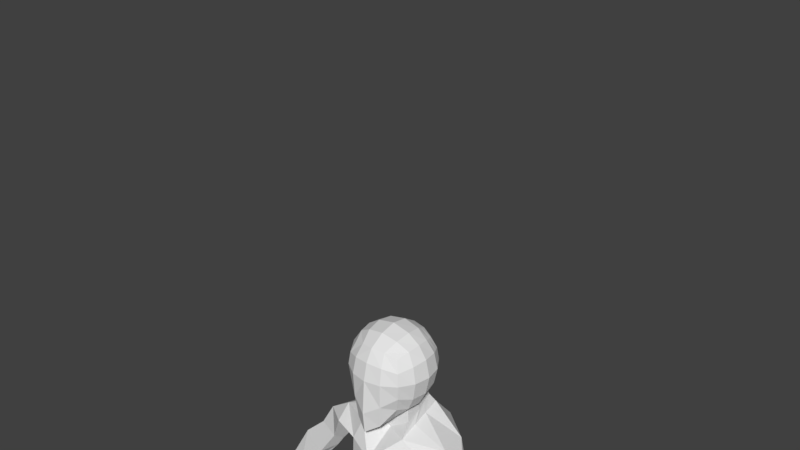 # Source: upward-facing-dog-almost.blend  (saved by Blender 2.78.0; exported with 4.5.12 LTS)
import bpy
from mathutils import Matrix  # noqa: F401  (used for matrix-valued properties, if any)

bpy.ops.wm.read_factory_settings(use_empty=True)
scene = bpy.context.scene
scene.name = 'Scene'

# ---- collections
col_collection_1 = bpy.data.collections.new('Collection 1'); scene.collection.children.link(col_collection_1)

# ---- world
world_world = bpy.data.worlds.new('World'); scene.world = world_world
world_world.color = (0.05088, 0.05088, 0.05088)
world_world.use_sun_shadow = False
world_world.sun_shadow_jitter_overblur = 0.0
world_world.cycles.sampling_method = 'MANUAL'

# ---- meshes
me_cube_001 = bpy.data.meshes.new('Cube.001')
me_cube_001.from_pydata([(1.001, -1.028, -1.246), (1.0, -1.0, 1.0), (1.058, 1.033, -0.9595), (1.0, 1.0, 1.0), (0.5543, 1.247, -1.123), (0.0, 1.313, -1.189), (0.0, 1.225, 1.225), (0.5246, 1.167, 1.167), (1.167, 1.167, 0.5246), (1.225, 1.225, 0.0), (1.186, 1.18, -0.5033), (1.208, -0.579, -1.339), (1.293, -0.04657, -1.319), (1.232, 0.5178, -1.153), (1.167, 0.5246, 1.167), (1.225, 0.0, 1.225), (1.167, -0.5246, 1.167), (1.167, -1.167, 0.5246), (1.225, -1.225, -0.003438), (1.167, -1.167, -0.6177), (0.0, -1.738, -2.324), (0.5246, -1.475, -1.985), (0.5246, -1.167, 1.167), (0.0, -1.277, 1.225), (0.6725, 0.6247, 1.463), (0.724, 0.0, 1.566), (0.6725, -0.6247, 1.463), (0.0, 0.6628, 1.6), (0.0, 0.0, 1.732), (0.0, -0.6628, 1.6), (0.8096, 0.5539, -2.205), (0.0, -0.08887, -1.79), (0.0, -0.8929, -2.203), (0.7235, 0.6264, -1.461), (0.7826, -0.08887, -1.657), (0.6906, -0.7619, -1.85), (0.6247, -1.565, -1.026), (0.0, -1.827, -1.434), (0.6628, -1.6, 0.0), (0.0, -1.732, 0.0), (0.6247, -1.463, 0.6725), (0.0, -1.566, 0.724), (1.466, 0.6248, -0.6706), (1.566, -5.958e-06, -0.7726), (1.463, -0.6247, -0.7659), (1.6, 0.6628, 0.0), (1.732, 0.0, 0.0), (1.6, -0.6628, 0.0), (1.463, 0.6247, 0.6725), (1.566, 0.0, 0.724), (1.463, -0.6247, 0.6725), (0.0, 1.635, -0.6699), (0.6479, 1.528, -0.6116), (0.0, 1.732, 0.0), (0.6628, 1.6, 0.0), (0.8687, -0.173, -2.364), (0.0, 1.566, 0.724), (0.6247, 1.463, 0.6725), (0.6404, 1.394, -1.988), (0.0, 1.478, -2.053), (0.0, -0.173, -2.497), (1.186, -1.089, -3.56), (3.365, 0.06908, -3.743), (0.0, -1.598, -3.712), (1.068, -0.7947, -8.818), (0.0, 2.55, -3.369), (0.9311, 2.444, -3.369), (0.9602, 0.1328, -2.611), (0.0, -0.2214, -2.955), (0.9983, -0.7089, -2.821), (0.0, 1.74, -2.459), (0.791, 1.645, -2.393), (1.159, -0.908, -7.7), (0.0, -1.418, -7.931), (2.194, 0.35, -6.823), (0.9311, 2.118, -4.468), (0.9377, 1.409, -7.418), (0.0, 1.407, -7.448), (0.0, -1.094, -9.062), (1.713, 0.3851, -8.402), (0.9311, 1.487, -9.707), (0.0, 1.487, -9.495), (1.159, -1.179, -4.817), (2.324, 0.2439, -4.514), (0.0, 2.224, -4.468), (0.0, -1.689, -4.97), (1.159, -1.083, -5.991), (2.324, 0.2653, -5.459), (0.0, -1.593, -6.143), (0.9311, 1.686, -5.761), (0.0, 1.791, -5.761), (1.145, 0.7755, -1.056), (1.084, 0.7623, 1.084), (0.5986, 0.896, 1.315), (0.0, 0.9438, 1.412), (0.6389, 0.9369, -1.292), (1.326, 0.9022, -0.5869), (1.412, 0.9438, 0.0), (1.315, 0.896, 0.5986), (0.725, 0.9739, -2.097), (2.265, 1.416, -3.346), (0.8756, 0.889, -2.502), (1.915, 0.9906, -7.465), (1.629, 0.8821, -8.861), (2.239, 1.181, -4.556), (2.239, 0.9756, -5.675), (2.501, 0.1049, -3.151), (2.326, 0.2297, -4.392), (2.323, -0.7181, -3.504), (2.868, 0.1563, -4.07), (2.323, -0.7181, -3.504), (2.868, 0.1563, -4.07), (2.323, -0.7181, -3.504), (2.868, 0.1563, -4.07), (5.253, 0.2818, -7.66), (5.58, -0.268, -7.183), (4.961, -0.7426, -7.262), (4.768, -0.1739, -7.807), (4.744, -0.6647, -7.205), (3.884, -0.007437, -4.707), (2.887, 0.1398, -5.159), (2.636, 0.9409, -4.0), (2.938, -0.358, -4.784), (4.796, -0.04967, -5.597), (4.04, 0.9055, -6.129), (3.159, 0.09296, -5.608), (3.602, -0.538, -5.837), (3.83, -0.05657, -6.48), (3.143, 0.3604, -5.521), (0.9787, -1.094, -11.74), (0.0, -1.395, -11.68), (1.798, 0.2244, -10.4), (1.935, 1.06, -10.06), (0.6931, 1.843, -11.63), (0.0, 1.695, -11.67), (1.012, -1.046, -11.05), (0.906, 2.204, -12.35), (2.2, 2.322, -12.19), (0.6931, 1.843, -11.63), (0.0, 1.695, -11.45), (0.8195, -0.8455, -12.7), (0.0, -1.354, -11.97), (0.2724, 1.44, -12.55), (0.0, 0.3317, -11.99), (0.1323, 0.1151, -13.9), (2.202, 1.55, -10.99), (0.0, 0.9504, -12.0), (0.0, 1.736, -12.21), (0.4384, 1.939, -12.86), (0.8386, 0.9582, -12.24), (0.8514, 0.3262, -12.46), (0.3355, -1.158, -12.07), (3.017, 1.222, -13.96), (1.159, -1.437, -12.02), (2.909, -0.1531, -12.03), (2.875, 1.626, -12.13), (0.2637, 1.497, -14.25), (0.2872, 0.6886, -14.57), (0.6783, 2.046, -13.79), (1.782, 1.663, -15.16), (1.606, 2.459, -13.44), (0.9115, -1.288, -13.83), (1.585, -0.3296, -17.76), (2.178, 0.6832, -17.76), (1.769, 1.023, -17.76), (1.256, 0.9899, -17.76), (1.081, 0.05484, -17.76), (1.039, 0.5159, -17.76), (3.098, 0.05845, -13.98), (2.124, 0.02945, -17.76), (5.645, -0.3641, -7.309), (5.526, 0.1857, -8.134), (5.059, -0.5996, -7.789), (5.056, -0.1465, -8.087), (5.798, -0.6783, -7.515), (5.209, -0.4607, -8.226), (5.711, -0.3083, -8.295), (5.342, -3.941, -8.532), (5.471, -3.799, -8.755), (5.549, -3.532, -8.966), (5.256, -3.739, -8.87), (5.723, -3.884, -8.648), (2.178, 0.6832, -18.85), (1.769, 1.023, -18.85), (1.256, 0.9899, -18.85), (1.039, 0.5159, -18.85), (1.081, 0.05484, -18.85), (1.585, -0.3296, -18.85), (2.124, 0.02945, -18.85), (1.951, 0.4284, -23.54), (1.707, 0.758, -23.58), (1.434, 0.7526, -23.52), (1.274, 0.5511, -23.6), (1.267, 0.1389, -23.6), (1.588, -0.05244, -23.66), (1.947, 0.1225, -23.62), (0.8472, 0.6739, -19.72), (0.8721, 0.05484, -19.79), (1.815, 1.335, -19.47), (0.9327, 1.092, -19.66), (1.539, -0.4649, -19.86), (2.124, 0.02945, -19.8), (2.672, 0.6521, -19.67), (0.8638, 0.521, -20.55), (1.769, 1.21, -20.68), (1.571, -0.3711, -20.53), (2.402, 1.082, -20.7), (0.9368, 0.1589, -20.58), (1.188, 1.192, -20.63), (2.124, 0.02945, -20.53), (1.039, 0.5212, -21.25), (1.757, 1.038, -21.74), (1.585, -0.2918, -21.1), (2.156, 0.9209, -21.42), (1.081, 0.0785, -21.12), (1.275, 0.9154, -21.52), (2.124, 0.05411, -21.12), (1.841, 0.1503, -24.15), (1.607, -0.01924, -24.15), (1.332, 0.09301, -24.15), (1.321, 0.3833, -24.15), (1.436, 0.6784, -24.15), (1.672, 0.683, -24.2), (1.879, 0.4311, -24.18)], [(159, 160), (158, 160), (153, 161)], [(57, 7, 3, 8), (50, 16, 1, 17), (35, 11, 0, 21), (16, 26, 22, 1), (26, 29, 23, 22), (92, 93, 24, 14), (14, 24, 25, 15), (15, 25, 26, 16), (93, 94, 27, 24), (24, 27, 28, 25), (25, 28, 29, 26), (32, 35, 21, 20), (70, 71, 66, 65), (69, 68, 63, 61), (31, 34, 35, 32), (95, 91, 13, 33), (33, 13, 12, 34), (34, 12, 11, 35), (0, 19, 36, 21), (21, 36, 37, 20), (19, 18, 38, 36), (36, 38, 39, 37), (18, 17, 40, 38), (38, 40, 41, 39), (17, 1, 22, 40), (40, 22, 23, 41), (11, 44, 19, 0), (44, 47, 18, 19), (47, 50, 17, 18), (91, 96, 42, 13), (13, 42, 43, 12), (12, 43, 44, 11), (96, 97, 45, 42), (42, 45, 46, 43), (43, 46, 47, 44), (97, 98, 48, 45), (45, 48, 49, 46), (46, 49, 50, 47), (98, 92, 14, 48), (48, 14, 15, 49), (49, 15, 16, 50), (4, 52, 10, 2), (52, 54, 9, 10), (54, 57, 8, 9), (5, 51, 52, 4), (51, 53, 54, 52), (53, 56, 57, 54), (56, 6, 7, 57), (5, 4, 58, 59), (34, 31, 60, 55), (33, 34, 55, 30), (95, 33, 30, 99), (67, 69, 61, 108, 106), (101, 67, 106, 100), (90, 89, 76, 77), (105, 87, 74, 102), (99, 30, 67, 101), (30, 55, 69, 67), (55, 60, 68, 69), (59, 58, 71, 70), (72, 73, 78, 64), (74, 72, 64, 79), (87, 86, 72, 74), (86, 88, 73, 72), (81, 80, 133, 134), (80, 103, 132, 133), (102, 74, 79, 103), (77, 76, 80, 81), (61, 63, 85, 82), (123, 126, 118, 115), (100, 107, 83, 104), (65, 66, 75, 84), (82, 85, 88, 86), (83, 82, 86, 87), (104, 83, 87, 105), (84, 75, 89, 90), (75, 104, 105, 89), (66, 100, 104, 75), (76, 102, 103, 80), (103, 79, 131, 132), (58, 99, 101, 71), (89, 105, 102, 76), (71, 101, 100, 66), (4, 95, 99, 58), (8, 3, 92, 98), (9, 8, 98, 97), (10, 9, 97, 96), (2, 10, 96, 91), (4, 2, 91, 95), (7, 6, 94, 93), (3, 7, 93, 92), (108, 109, 111, 110), (100, 106, 62), (126, 125, 127, 117, 118), (106, 108, 62), (107, 108, 61, 82, 83), (124, 123, 115, 114), (110, 111, 113, 112), (125, 124, 127), (114, 115, 170, 171), (117, 114, 171, 173), (118, 117, 173), (107, 100, 121, 120), (100, 62, 119, 121), (108, 107, 120, 122), (62, 108, 122, 119), (120, 121, 128), (121, 119, 123, 124), (122, 120, 125, 126), (119, 122, 126, 123), (127, 124, 114, 117), (124, 125, 128), (128, 125, 120), (128, 121, 124), (131, 129, 135), (134, 133, 138, 139), (79, 64, 129, 131), (64, 78, 130, 129), (137, 145, 155), (133, 132, 138), (129, 130, 135), (135, 130, 141, 151, 140, 153), (154, 153, 140, 144, 161), (139, 138, 136, 147), (145, 136, 138, 132), (143, 151, 141), (146, 149, 150, 143), (140, 142, 144), (140, 150, 142), (150, 149, 148, 142), (149, 136, 148), (151, 143, 150, 140), (136, 149, 146, 147), (132, 131, 154), (131, 135, 153, 154), (154, 168, 152), (137, 136, 145), (154, 155, 145, 132), (155, 154, 152), (144, 142, 156, 157), (156, 148, 136, 158), (142, 148, 156), (156, 158, 159), (152, 159, 158, 136, 160), (163, 152, 168, 169), (168, 161, 162, 169), (144, 166, 162, 161), (157, 167, 166, 144), (157, 156, 165, 167), (156, 159, 164, 165), (159, 152, 163, 164), (168, 154, 161), (155, 152, 137), (137, 160, 136), (160, 137, 152), (166, 167, 185, 186), (115, 118, 170), (175, 176, 179, 180), (177, 116, 172), (181, 176, 174), (174, 116, 177, 181), (118, 173, 175, 172, 116), (173, 171, 176, 175), (171, 170, 174, 176), (170, 118, 116, 174), (178, 177, 180), (181, 177, 178), (180, 179, 178), (178, 179, 181), (175, 177, 172), (180, 177, 175), (176, 181, 179), (214, 210, 192, 193), (165, 164, 183, 184), (162, 166, 186, 187), (167, 165, 184, 185), (164, 163, 182, 183), (169, 162, 187, 188), (163, 169, 188, 182), (192, 191, 221, 220), (215, 211, 190, 191), (216, 212, 194, 195), (212, 214, 193, 194), (210, 215, 191, 192), (211, 213, 189, 190), (213, 216, 195, 189), (182, 188, 201, 202), (183, 182, 202, 198), (185, 184, 199, 196), (187, 186, 197, 200), (188, 187, 200, 201), (184, 183, 198, 199), (186, 185, 196, 197), (202, 201, 209, 206), (198, 202, 206, 204), (196, 199, 208, 203), (200, 197, 207, 205), (201, 200, 205, 209), (199, 198, 204, 208), (197, 196, 203, 207), (206, 209, 216, 213), (204, 206, 213, 211), (203, 208, 215, 210), (205, 207, 214, 212), (209, 205, 212, 216), (208, 204, 211, 215), (207, 203, 210, 214), (190, 189, 223, 222), (194, 193, 219, 218), (195, 194, 218, 217), (191, 190, 222, 221), (193, 192, 220, 219), (189, 195, 217, 223), (222, 223, 217, 218, 219, 220, 221)])
me_cube_001.use_remesh_preserve_volume = False
me_cube_001.use_remesh_preserve_attributes = False
me_cube_001.use_mirror_vertex_groups = False
me_cube_001.update()
arm_armature = bpy.data.armatures.new('Armature')  # bones are not reproduced

# ---- objects
ob_armature = bpy.data.objects.new('Armature', arm_armature)
ob_cube = bpy.data.objects.new('Cube', me_cube_001)

# ---- transforms, parenting, visibility, modifiers, constraints
ob_armature.location = (0.02635, 2.052, -11.88)
ob_armature.rotation_euler = (0.2088, 4.603e-17, 4.824e-18)
ob_armature.scale = (0.6387, 0.6387, 0.6387)
ob_armature.lineart.crease_threshold = 0.0
ob_cube.parent = ob_armature
ob_cube.matrix_parent_inverse = Matrix(((1.566, -1.513e-09, -2.328e-10, -0.04125), (7.553e-18, 1.532, 0.3246, 0.7146), (7.207e-17, -0.3246, 1.532, 18.86), (0.0, 0.0, 0.0, 1.0)))
ob_cube.location = (-9.322e-05, 0.1558, -0.008902)
ob_cube.lineart.crease_threshold = 0.0
_vg = ob_cube.vertex_groups.new(name='tailbone - spine 0')
for _i, _w in zip([133, 134, 136, 138, 139, 143, 146, 147, 148], [0.06999, 0.2168, 0.05086, 0.04635, 0.1299, 0.05478, 0.1339, 0.3415, 0.00709]): _vg.add([_i], _w, 'REPLACE')
_vg = ob_cube.vertex_groups.new(name='spine 1')
for _i, _w in zip([133, 134, 136, 138, 139, 143, 146, 147], [0.1183, 0.3663, 0.0002708, 0.1327, 0.6056, 0.005765, 0.06814, 0.1738]): _vg.add([_i], _w, 'REPLACE')
_vg = ob_cube.vertex_groups.new(name='spine 2')
_vg = ob_cube.vertex_groups.new(name='spine 3')
_vg = ob_cube.vertex_groups.new(name='spine 4')
_vg = ob_cube.vertex_groups.new(name='spine 5')
for _i, _w in zip([79, 80, 81, 103, 131, 132, 133, 134, 139, 145], [0.05456, 0.7515, 0.9018, 0.149, 0.04539, 0.1562, 0.1067, 0.08991, 0.01606, 0.03543]): _vg.add([_i], _w, 'REPLACE')
_vg = ob_cube.vertex_groups.new(name='spine 6')
for _i, _w in zip([64, 72, 73, 74, 76, 78, 79, 80, 82, 85, 86, 88, 102, 103, 129, 130, 131, 132, 135, 141, 151, 153], [0.5087, 0.203, 0.2489, 0.0529, 0.0198, 0.4971, 0.2458, 0.04566, 0.01037, 0.04655, 0.06711, 0.09583, 0.08095, 0.3712, 0.09469, 0.1087, 0.06726, 0.06756, 0.06777, 0.07882, 0.05269, 0.001579]): _vg.add([_i], _w, 'REPLACE')
_vg = ob_cube.vertex_groups.new(name='spine 7')
for _i, _w in zip([64, 72, 73, 74, 78, 79, 102, 103, 131, 132], [0.1064, 0.05152, 0.02622, 0.06268, 0.05251, 0.3367, 0.08609, 0.1255, 0.03456, 0.008291]): _vg.add([_i], _w, 'REPLACE')
_vg = ob_cube.vertex_groups.new(name='spine 8')
_vg = ob_cube.vertex_groups.new(name='spine 9')
for _i, _w in zip([63, 64, 72, 73, 74, 76, 77, 78, 79, 80, 81, 82, 85, 86, 87, 88, 89, 102, 103, 105, 130, 131, 132], [0.03429, 0.1485, 0.4087, 0.3617, 0.2564, 0.797, 0.984, 0.1432, 0.1522, 0.001248, 0.04809, 0.0601, 0.0834, 0.1376, 0.07196, 0.1576, 0.07636, 0.5222, 0.1356, 0.07869, 0.00404, 0.008099, 0.004933]): _vg.add([_i], _w, 'REPLACE')
_vg = ob_cube.vertex_groups.new(name='spine 10')
_vg = ob_cube.vertex_groups.new(name='spine 11')
for _i, _w in zip([72, 73, 74, 79, 86, 87, 102, 105], [0.05707, 0.001796, 0.2381, 0.01206, 0.01006, 0.06512, 0.0787, 0.05016]): _vg.add([_i], _w, 'REPLACE')
_vg = ob_cube.vertex_groups.new(name='spine 12')
for _i, _w in zip([61, 63, 64, 72, 73, 74, 78, 82, 83, 85, 86, 87, 88, 102, 104, 105], [0.04526, 0.08613, 0.008133, 0.09251, 0.09883, 0.07348, 0.01975, 0.1374, 0.01126, 0.1673, 0.3339, 0.1208, 0.2996, 0.01314, 0.005974, 0.1837]): _vg.add([_i], _w, 'REPLACE')
_vg = ob_cube.vertex_groups.new(name='spine 13')
for _i, _w in zip([74, 75, 76, 83, 84, 86, 87, 89, 90, 102, 104, 105], [0.07827, 0.06358, 0.06409, 0.008076, 0.0457, 0.007114, 0.1066, 0.7357, 0.9742, 0.05813, 0.04772, 0.3064]): _vg.add([_i], _w, 'REPLACE')
_vg = ob_cube.vertex_groups.new(name='spine 14')
_vg = ob_cube.vertex_groups.new(name='spine 15')
for _i, _w in zip([65, 66, 75, 84], [0.1052, 0.007832, 0.09644, 0.8338]): _vg.add([_i], _w, 'REPLACE')
_vg = ob_cube.vertex_groups.new(name='spine 16')
for _i, _w in zip([65, 66, 84], [0.6332, 0.09265, 0.01866]): _vg.add([_i], _w, 'REPLACE')
_vg = ob_cube.vertex_groups.new(name='spine 17')
_vg = ob_cube.vertex_groups.new(name='spine 18')
for _i, _w in zip([30, 31, 32, 33, 34, 35, 55, 58, 59, 60, 61, 63, 65, 66, 67, 68, 69, 70, 71, 85, 95, 99, 101], [0.1574, 0.06574, 0.02153, 0.049, 0.04818, 0.01283, 0.1078, 0.1657, 0.1064, 0.1194, 0.03852, 0.05793, 0.1019, 0.08686, 0.1873, 0.2058, 0.1011, 0.8724, 0.6755, 0.003753, 0.02076, 0.1971, 0.5117]): _vg.add([_i], _w, 'REPLACE')
_vg = ob_cube.vertex_groups.new(name='spine 19')
for _i, _w in zip([30, 55, 67, 69, 101], [0.05969, 0.03559, 0.1292, 0.05487, 0.01652]): _vg.add([_i], _w, 'REPLACE')
_vg = ob_cube.vertex_groups.new(name='spine 20')
for _i, _w in zip([0, 2, 4, 5, 11, 12, 13, 19, 20, 21, 30, 31, 32, 33, 34, 35, 36, 37, 42, 43, 44, 55, 58, 59, 60, 61, 63, 67, 68, 69, 70, 71, 85, 91, 95, 96, 99, 101], [0.04515, 0.03703, 0.056, 0.003309, 0.05978, 0.06868, 0.06417, 0.007082, 0.062, 0.05891, 0.44, 0.1522, 0.08775, 0.1402, 0.1378, 0.08175, 0.01341, 0.03298, 0.01451, 0.02436, 0.02034, 0.3212, 0.667, 0.8335, 0.2556, 0.05091, 0.05804, 0.2164, 0.1837, 0.1219, 0.07697, 0.1425, 0.004523, 0.05709, 0.1061, 0.003844, 0.5601, 0.2077]): _vg.add([_i], _w, 'REPLACE')
_vg = ob_cube.vertex_groups.new(name='spine 21')
for _i, _w in zip([31, 32, 55, 60, 68, 69], [0.07053, 0.01367, 0.01829, 0.1553, 0.09561, 0.009067]): _vg.add([_i], _w, 'REPLACE')
_vg = ob_cube.vertex_groups.new(name='Bone.023')
_vg = ob_cube.vertex_groups.new(name='Bone.024')
_vg = ob_cube.vertex_groups.new(name='Bone.025')
for _i, _w in zip([0, 1, 2, 3, 4, 5, 6, 7, 8, 9, 10, 11, 12, 13, 14, 15, 16, 17, 18, 19, 20, 21, 22, 23, 24, 25, 26, 27, 28, 29, 30, 31, 32, 33, 34, 35, 36, 37, 38, 39, 40, 41, 42, 43, 44, 45, 46, 47, 48, 49, 50, 51, 52, 53, 54, 55, 56, 57, 58, 59, 60, 67, 68, 69, 91, 92, 93, 94, 95, 96, 97, 98, 99, 101], [0.1933, 0.05604, 0.1123, 0.007311, 0.179, 0.8933, 0.00786, 0.004195, 0.01332, 0.02872, 0.0574, 0.1781, 0.1732, 0.1561, 0.01278, 0.02336, 0.03934, 0.07137, 0.09525, 0.1399, 0.2953, 0.3097, 0.05639, 0.05892, 0.006908, 0.01714, 0.03495, 0.008212, 0.01815, 0.03616, 0.09845, 0.1645, 0.2352, 0.3351, 0.3091, 0.2331, 0.2619, 0.323, 0.1126, 0.1152, 0.07526, 0.07828, 0.08367, 0.1045, 0.1203, 0.04898, 0.06191, 0.07627, 0.02202, 0.03776, 0.0553, 0.1677, 0.06011, 0.06243, 0.02381, 0.09414, 0.02093, 0.008451, 0.03514, 0.03485, 0.07457, 0.05858, 0.0551, 0.03539, 0.1252, 0.009403, 0.004509, 0.0065, 0.1752, 0.07072, 0.03793, 0.01684, 0.0601, 0.009445]): _vg.add([_i], _w, 'REPLACE')
_vg = ob_cube.vertex_groups.new(name='Bone.026')
for _i, _w in zip([0, 1, 2, 3, 4, 5, 6, 7, 8, 9, 10, 11, 12, 13, 14, 15, 16, 17, 18, 19, 20, 21, 22, 23, 24, 25, 26, 27, 28, 29, 30, 31, 32, 33, 34, 35, 36, 37, 38, 39, 40, 41, 42, 43, 44, 45, 46, 47, 48, 49, 50, 51, 52, 53, 54, 55, 56, 57, 58, 60, 67, 68, 69, 91, 92, 93, 94, 95, 96, 97, 98, 99, 101], [0.2497, 0.05786, 0.2565, 0.01559, 0.5864, 0.01935, 0.00312, 0.006019, 0.03089, 0.05793, 0.1002, 0.1794, 0.1409, 0.1538, 0.01964, 0.02869, 0.04374, 0.07397, 0.09983, 0.1516, 0.2524, 0.2441, 0.05718, 0.05919, 0.01011, 0.02026, 0.03754, 0.008619, 0.01971, 0.03769, 0.05662, 0.2763, 0.2922, 0.2455, 0.1604, 0.2777, 0.2457, 0.2306, 0.1119, 0.1121, 0.0757, 0.07764, 0.1072, 0.1049, 0.1239, 0.06277, 0.06758, 0.08027, 0.03534, 0.04607, 0.05834, 0.01108, 0.1364, 0.006217, 0.05171, 0.05751, 0.002662, 0.01398, 0.06202, 0.1073, 0.0148, 0.06957, 0.01077, 0.2077, 0.01704, 0.007313, 0.005231, 0.5092, 0.1125, 0.06122, 0.03273, 0.07129, 0.004097]): _vg.add([_i], _w, 'REPLACE')
_vg = ob_cube.vertex_groups.new(name='Bone.027')
for _i, _w in zip([0, 1, 2, 3, 4, 5, 6, 7, 8, 9, 10, 11, 12, 13, 14, 15, 16, 17, 18, 19, 20, 21, 22, 23, 24, 25, 26, 27, 28, 29, 30, 31, 32, 33, 34, 35, 36, 37, 38, 39, 40, 41, 42, 43, 44, 45, 46, 47, 48, 49, 50, 51, 52, 53, 54, 55, 56, 57, 60, 67, 68, 69, 91, 92, 93, 94, 95, 96, 97, 98, 99], [0.4433, 0.8609, 0.562, 0.9253, 0.1595, 0.03127, 0.9347, 0.9344, 0.9122, 0.8812, 0.8078, 0.5041, 0.5354, 0.5713, 0.9183, 0.9058, 0.8871, 0.8223, 0.7613, 0.6418, 0.2944, 0.2978, 0.8629, 0.8582, 0.929, 0.9161, 0.895, 0.9298, 0.9166, 0.8949, 0.05477, 0.1386, 0.2431, 0.1789, 0.209, 0.2867, 0.4154, 0.3432, 0.7331, 0.7319, 0.8188, 0.8142, 0.7491, 0.7127, 0.6767, 0.8563, 0.8311, 0.8001, 0.9014, 0.8839, 0.858, 0.792, 0.7814, 0.9017, 0.8993, 0.06378, 0.9296, 0.9285, 0.06012, 0.01905, 0.03645, 0.01215, 0.57, 0.9225, 0.9326, 0.9334, 0.1578, 0.7693, 0.8683, 0.9074, 0.02462]): _vg.add([_i], _w, 'REPLACE')
_vg = ob_cube.vertex_groups.new(name='L medial collar')
for _i, _w in zip([30, 31, 32, 34, 55, 60, 61, 63, 65, 66, 67, 68, 69, 71, 72, 73, 74, 75, 82, 83, 84, 85, 86, 87, 88, 89, 100, 101, 102, 104, 105, 107, 108], [0.006869, 0.0479, 0.004254, 0.03151, 0.1221, 0.08552, 0.3624, 0.2288, 0.1275, 0.6911, 0.1058, 0.1301, 0.2845, 0.07579, 0.03033, 0.0338, 0.07298, 0.7405, 0.343, 0.08409, 0.06969, 0.2079, 0.1637, 0.2362, 0.1293, 0.09359, 0.01367, 0.02915, 0.009226, 0.0927, 0.08603, 0.05982, 0.04377]): _vg.add([_i], _w, 'REPLACE')
_vg = ob_cube.vertex_groups.new(name='L distal collar')
for _i, _w in zip([30, 55, 60, 61, 62, 63, 66, 67, 68, 69, 71, 74, 75, 82, 83, 85, 86, 87, 88, 99, 100, 101, 104, 105, 106, 107, 108, 110, 112, 121, 122], [0.04271, 0.05786, 0.01982, 0.1322, 0.1075, 0.07596, 0.05618, 0.09826, 0.04889, 0.1049, 0.02705, 0.04625, 0.05493, 0.08154, 0.1378, 0.05636, 0.0413, 0.1044, 0.02237, 0.004797, 0.7463, 0.07995, 0.6568, 0.1543, 0.476, 0.1212, 0.3971, 0.5, 0.5, 0.1059, 0.02207]): _vg.add([_i], _w, 'REPLACE')
_vg = ob_cube.vertex_groups.new(name='L humerus')
for _i, _w in zip([30, 55, 60, 61, 62, 63, 67, 68, 69, 74, 82, 83, 85, 86, 87, 88, 100, 101, 102, 104, 105, 106, 107, 108, 109, 110, 111, 112, 113, 114, 115, 116, 117, 118, 119, 120, 121, 122, 123, 124, 125, 126, 127, 128, 170, 171, 172, 173, 174, 176], [0.02435, 0.06315, 0.03304, 0.1822, 0.88, 0.1133, 0.09452, 0.06135, 0.1262, 0.06833, 0.1718, 0.6608, 0.1034, 0.08122, 0.2359, 0.06406, 0.1741, 0.02604, 0.0008829, 0.1275, 0.09351, 0.4935, 0.7362, 0.5023, 1.0, 0.5, 1.0, 0.5, 1.0, 0.9818, 0.7615, 0.2401, 0.7813, 0.7673, 1.031, 0.9851, 0.8754, 0.952, 0.9959, 0.9977, 1.011, 0.9841, 0.967, 0.997, 0.3778, 0.4659, 0.02647, 0.2273, 0.05302, 0.03477]): _vg.add([_i], _w, 'REPLACE')
_vg = ob_cube.vertex_groups.new(name='L radius-ulna')
for _i, _w in zip([115, 116, 117, 118, 127, 170, 171, 172, 173, 174, 175, 176, 177, 178, 179, 180, 181], [0.2389, 0.7601, 0.2188, 0.2333, 0.01548, 0.6225, 0.5341, 0.9618, 0.7727, 0.947, 0.9828, 0.9576, 0.9992, 0.9997, 0.9996, 0.9994, 0.9999]): _vg.add([_i], _w, 'REPLACE')
_vg = ob_cube.vertex_groups.new(name='medial collar R')
for _i, _w in zip([61, 63, 68, 85, 88], [0.01879, 0.138, 0.004692, 0.06041, 0.002347]): _vg.add([_i], _w, 'REPLACE')
_vg = ob_cube.vertex_groups.new(name='distal collar R')
for _i, _w in zip([63, 82, 85, 88], [0.05612, 0.02067, 0.1211, 0.05128]): _vg.add([_i], _w, 'REPLACE')
_vg = ob_cube.vertex_groups.new(name='humerus R')
_vg = ob_cube.vertex_groups.new(name='radius-ulna R')
_vg = ob_cube.vertex_groups.new(name='L spine-to-hip')
for _i, _w in zip([64, 72, 73, 78, 79, 80, 102, 103, 129, 130, 131, 132, 133, 134, 135, 136, 137, 138, 139, 140, 141, 142, 143, 144, 145, 146, 147, 148, 149, 150, 151, 152, 153, 154, 155, 156, 157, 158, 160, 161, 168], [0.1127, 0.047, 0.06432, 0.1327, 0.104, 0.1302, 0.0185, 0.1516, 0.677, 0.4674, 0.7019, 0.6593, 0.6849, 0.3065, 0.6661, 0.6767, 0.6859, 0.6967, 0.2129, 0.3869, 0.4901, 0.5946, 0.8358, 0.08681, 0.7799, 0.7467, 0.4104, 0.503, 0.8793, 0.8016, 0.5523, 0.06151, 0.6499, 0.4952, 0.523, 0.08991, 0.05257, 0.244, 0.3009, 0.1038, 0.04833]): _vg.add([_i], _w, 'REPLACE')
_vg = ob_cube.vertex_groups.new(name='L femur')
for _i, _w in zip([78, 129, 130, 131, 132, 135, 136, 137, 138, 140, 141, 142, 143, 144, 145, 146, 147, 148, 149, 150, 151, 152, 153, 154, 155, 156, 157, 158, 159, 160, 161, 162, 163, 164, 165, 166, 167, 168, 169, 182, 183, 184, 185, 186, 187, 188], [0.01549, 0.1153, 0.145, 0.07597, 0.01954, 0.1558, 0.2435, 0.2821, 0.1057, 0.5633, 0.2156, 0.3751, 0.07504, 0.9049, 0.1172, 0.04049, 0.06279, 0.4534, 0.08625, 0.1728, 0.2497, 0.9355, 0.2723, 0.4932, 0.4612, 0.9028, 0.9388, 0.7285, 0.9856, 0.6708, 0.8832, 0.9618, 0.985, 0.9835, 0.968, 0.9512, 0.9557, 0.9478, 0.9638, 0.03772, 0.02958, 0.06611, 0.08999, 0.1086, 0.117, 0.08852]): _vg.add([_i], _w, 'REPLACE')
_vg = ob_cube.vertex_groups.new(name='L tibia-fibia')
for _i, _w in zip([162, 165, 166, 167, 169, 182, 183, 184, 185, 186, 187, 188, 189, 190, 191, 192, 193, 194, 195, 196, 197, 198, 199, 200, 201, 202, 203, 204, 205, 206, 207, 208, 209, 210, 211, 212, 213, 214, 215, 216, 217, 218, 219, 220, 221, 222, 223], [0.02273, 0.01189, 0.04486, 0.03608, 0.02042, 0.9561, 0.9602, 0.9338, 0.9099, 0.8912, 0.8828, 0.9114, 1.0, 1.0, 1.0, 1.0, 1.0, 1.0, 1.0, 0.9859, 0.9816, 0.9919, 0.988, 0.9811, 0.9889, 0.9929, 0.9969, 0.9993, 0.9952, 0.999, 0.9964, 0.9982, 0.9979, 0.9995, 1.0, 0.9992, 0.9999, 0.9993, 0.9999, 0.9996, 1.0, 1.0, 1.0, 1.0, 1.0, 1.0, 1.0]): _vg.add([_i], _w, 'REPLACE')
_vg = ob_cube.vertex_groups.new(name='R spine-to-hip')
for _i, _w in zip([78, 129, 130, 135, 140, 141, 151, 153], [0.0428, 0.09846, 0.2327, 0.06678, 0.002871, 0.1834, 0.116, 0.02622]): _vg.add([_i], _w, 'REPLACE')
_vg = ob_cube.vertex_groups.new(name='R femur')
_vg = ob_cube.vertex_groups.new(name='R tibia-fibia')
_m = ob_cube.modifiers.new('Mirror', 'MIRROR')
_m.use_clip = True
_m = ob_cube.modifiers.new('Armature', 'ARMATURE')
_m.object = ob_armature

# ---- collection membership
col_collection_1.objects.link(ob_armature)
col_collection_1.objects.link(ob_cube)

# ---- scene / render settings (as saved in the file)
scene.frame_start = 1; scene.frame_end = 250; scene.frame_set(1)
scene.render.engine = 'BLENDER_EEVEE_NEXT'
scene.render.resolution_percentage = 50
scene.render.dither_intensity = 0.0
scene.cycles.use_denoising = False
scene.cycles.samples = 128
scene.cycles.sampling_pattern = 'TABULATED_SOBOL'
scene.cycles.light_sampling_threshold = 0.0
scene.cycles.use_adaptive_sampling = False
scene.cycles.use_light_tree = False
scene.cycles.blur_glossy = 0.0
scene.cycles.sample_clamp_indirect = 0.0
scene.view_settings.view_transform = 'Standard'
bpy.context.view_layer.update()

# ---- added for rendering (the .blend has no active camera and no usable light): camera, sun
cam_auto = bpy.data.cameras.new('AutoCamera')
cam_auto.lens = 50.0
cam_auto.sensor_width = 36.0
cam_auto.clip_end = 1000.0
ob_auto_camera = bpy.data.objects.new('AutoCamera', cam_auto)
scene.collection.objects.link(ob_auto_camera)
ob_auto_camera.location = (22.8342, -26.8794, 23.9497)
ob_auto_camera.rotation_euler = (1.09748, -7.21219e-08, 0.694738)
scene.camera = ob_auto_camera
light_auto_sun = bpy.data.lights.new('AutoSun', 'SUN')
light_auto_sun.energy = 3.0
light_auto_sun.angle = 0.0523599
ob_auto_sun = bpy.data.objects.new('AutoSun', light_auto_sun)
scene.collection.objects.link(ob_auto_sun)
ob_auto_sun.rotation_euler = (0.872665, 0.174533, 0.523599)
bpy.context.view_layer.update()
